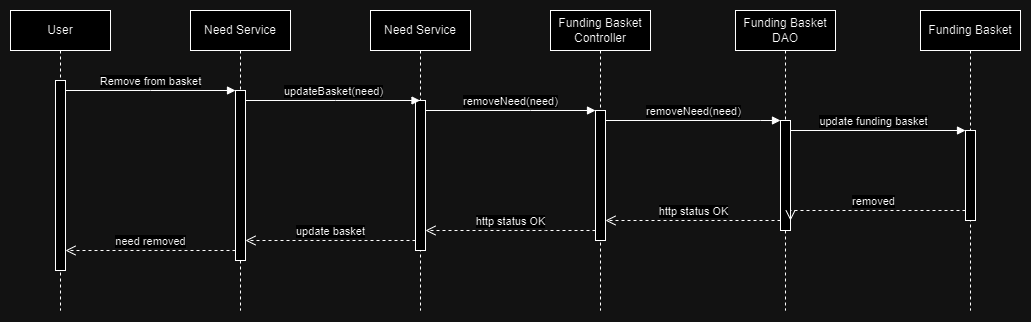

The diagram above was exported from draw.io. Its source (the exported page's mxGraphModel, read from the mxfile embedded in the PNG):
<mxGraphModel dx="675" dy="608" grid="1" gridSize="10" guides="1" tooltips="1" connect="1" arrows="1" fold="1" page="1" pageScale="1" pageWidth="850" pageHeight="1100" math="0" shadow="0">
  <root>
    <mxCell id="0" />
    <mxCell id="1" parent="0" />
    <mxCell id="aM9ryv3xv72pqoxQDRHE-1" value="User" style="shape=umlLifeline;perimeter=lifelinePerimeter;whiteSpace=wrap;html=1;container=0;dropTarget=0;collapsible=0;recursiveResize=0;outlineConnect=0;portConstraint=eastwest;newEdgeStyle={&quot;edgeStyle&quot;:&quot;elbowEdgeStyle&quot;,&quot;elbow&quot;:&quot;vertical&quot;,&quot;curved&quot;:0,&quot;rounded&quot;:0};" parent="1" vertex="1">
      <mxGeometry x="40" y="40" width="100" height="300" as="geometry" />
    </mxCell>
    <mxCell id="aM9ryv3xv72pqoxQDRHE-2" value="" style="html=1;points=[];perimeter=orthogonalPerimeter;outlineConnect=0;targetShapes=umlLifeline;portConstraint=eastwest;newEdgeStyle={&quot;edgeStyle&quot;:&quot;elbowEdgeStyle&quot;,&quot;elbow&quot;:&quot;vertical&quot;,&quot;curved&quot;:0,&quot;rounded&quot;:0};" parent="aM9ryv3xv72pqoxQDRHE-1" vertex="1">
      <mxGeometry x="45" y="70" width="10" height="190" as="geometry" />
    </mxCell>
    <mxCell id="aM9ryv3xv72pqoxQDRHE-5" value="Need Service" style="shape=umlLifeline;perimeter=lifelinePerimeter;whiteSpace=wrap;html=1;container=0;dropTarget=0;collapsible=0;recursiveResize=0;outlineConnect=0;portConstraint=eastwest;newEdgeStyle={&quot;edgeStyle&quot;:&quot;elbowEdgeStyle&quot;,&quot;elbow&quot;:&quot;vertical&quot;,&quot;curved&quot;:0,&quot;rounded&quot;:0};" parent="1" vertex="1">
      <mxGeometry x="220" y="40" width="100" height="300" as="geometry" />
    </mxCell>
    <mxCell id="aM9ryv3xv72pqoxQDRHE-6" value="" style="html=1;points=[];perimeter=orthogonalPerimeter;outlineConnect=0;targetShapes=umlLifeline;portConstraint=eastwest;newEdgeStyle={&quot;edgeStyle&quot;:&quot;elbowEdgeStyle&quot;,&quot;elbow&quot;:&quot;vertical&quot;,&quot;curved&quot;:0,&quot;rounded&quot;:0};" parent="aM9ryv3xv72pqoxQDRHE-5" vertex="1">
      <mxGeometry x="45" y="80" width="10" height="170" as="geometry" />
    </mxCell>
    <mxCell id="aM9ryv3xv72pqoxQDRHE-7" value="Remove from basket" style="html=1;verticalAlign=bottom;endArrow=block;edgeStyle=elbowEdgeStyle;elbow=horizontal;curved=0;rounded=0;" parent="1" source="aM9ryv3xv72pqoxQDRHE-2" target="aM9ryv3xv72pqoxQDRHE-6" edge="1">
      <mxGeometry relative="1" as="geometry">
        <mxPoint x="195" y="130" as="sourcePoint" />
        <Array as="points">
          <mxPoint x="180" y="120" />
        </Array>
      </mxGeometry>
    </mxCell>
    <mxCell id="aM9ryv3xv72pqoxQDRHE-8" value="need removed" style="html=1;verticalAlign=bottom;endArrow=open;dashed=1;endSize=8;edgeStyle=elbowEdgeStyle;elbow=horizontal;curved=0;rounded=0;" parent="1" source="aM9ryv3xv72pqoxQDRHE-6" target="aM9ryv3xv72pqoxQDRHE-2" edge="1">
      <mxGeometry relative="1" as="geometry">
        <mxPoint x="195" y="205" as="targetPoint" />
        <Array as="points">
          <mxPoint x="190" y="280" />
        </Array>
      </mxGeometry>
    </mxCell>
    <mxCell id="q0fOyZreCcWl63WgcDgj-1" value="Need Service" style="shape=umlLifeline;perimeter=lifelinePerimeter;whiteSpace=wrap;html=1;container=0;dropTarget=0;collapsible=0;recursiveResize=0;outlineConnect=0;portConstraint=eastwest;newEdgeStyle={&quot;edgeStyle&quot;:&quot;elbowEdgeStyle&quot;,&quot;elbow&quot;:&quot;vertical&quot;,&quot;curved&quot;:0,&quot;rounded&quot;:0};" parent="1" vertex="1">
      <mxGeometry x="400" y="40" width="100" height="300" as="geometry" />
    </mxCell>
    <mxCell id="q0fOyZreCcWl63WgcDgj-2" value="" style="html=1;points=[];perimeter=orthogonalPerimeter;outlineConnect=0;targetShapes=umlLifeline;portConstraint=eastwest;newEdgeStyle={&quot;edgeStyle&quot;:&quot;elbowEdgeStyle&quot;,&quot;elbow&quot;:&quot;vertical&quot;,&quot;curved&quot;:0,&quot;rounded&quot;:0};" parent="q0fOyZreCcWl63WgcDgj-1" vertex="1">
      <mxGeometry x="45" y="90" width="10" height="150" as="geometry" />
    </mxCell>
    <mxCell id="q0fOyZreCcWl63WgcDgj-4" value="update basket" style="html=1;verticalAlign=bottom;endArrow=open;dashed=1;endSize=8;edgeStyle=elbowEdgeStyle;elbow=vertical;curved=0;rounded=0;" parent="1" source="q0fOyZreCcWl63WgcDgj-2" target="aM9ryv3xv72pqoxQDRHE-6" edge="1">
      <mxGeometry relative="1" as="geometry">
        <mxPoint x="280" y="280" as="targetPoint" />
        <Array as="points">
          <mxPoint x="380" y="270" />
        </Array>
      </mxGeometry>
    </mxCell>
    <mxCell id="q0fOyZreCcWl63WgcDgj-7" value="updateBasket(need)" style="html=1;verticalAlign=bottom;endArrow=block;edgeStyle=elbowEdgeStyle;elbow=horizontal;curved=0;rounded=0;" parent="1" source="aM9ryv3xv72pqoxQDRHE-6" target="q0fOyZreCcWl63WgcDgj-1" edge="1">
      <mxGeometry relative="1" as="geometry">
        <mxPoint x="280" y="130" as="sourcePoint" />
        <Array as="points">
          <mxPoint x="365" y="130" />
        </Array>
        <mxPoint x="450" y="130" as="targetPoint" />
      </mxGeometry>
    </mxCell>
    <mxCell id="q0fOyZreCcWl63WgcDgj-8" value="Funding Basket Controller" style="shape=umlLifeline;perimeter=lifelinePerimeter;whiteSpace=wrap;html=1;container=0;dropTarget=0;collapsible=0;recursiveResize=0;outlineConnect=0;portConstraint=eastwest;newEdgeStyle={&quot;edgeStyle&quot;:&quot;elbowEdgeStyle&quot;,&quot;elbow&quot;:&quot;vertical&quot;,&quot;curved&quot;:0,&quot;rounded&quot;:0};" parent="1" vertex="1">
      <mxGeometry x="580" y="40" width="100" height="300" as="geometry" />
    </mxCell>
    <mxCell id="q0fOyZreCcWl63WgcDgj-9" value="" style="html=1;points=[];perimeter=orthogonalPerimeter;outlineConnect=0;targetShapes=umlLifeline;portConstraint=eastwest;newEdgeStyle={&quot;edgeStyle&quot;:&quot;elbowEdgeStyle&quot;,&quot;elbow&quot;:&quot;vertical&quot;,&quot;curved&quot;:0,&quot;rounded&quot;:0};" parent="q0fOyZreCcWl63WgcDgj-8" vertex="1">
      <mxGeometry x="45" y="100" width="10" height="130" as="geometry" />
    </mxCell>
    <mxCell id="q0fOyZreCcWl63WgcDgj-10" value="http status OK" style="html=1;verticalAlign=bottom;endArrow=open;dashed=1;endSize=8;edgeStyle=elbowEdgeStyle;elbow=vertical;curved=0;rounded=0;" parent="1" source="q0fOyZreCcWl63WgcDgj-9" target="q0fOyZreCcWl63WgcDgj-2" edge="1">
      <mxGeometry relative="1" as="geometry">
        <mxPoint x="470" y="270" as="targetPoint" />
        <Array as="points">
          <mxPoint x="575" y="260" />
        </Array>
      </mxGeometry>
    </mxCell>
    <mxCell id="q0fOyZreCcWl63WgcDgj-13" value="removeNeed(need)" style="html=1;verticalAlign=bottom;endArrow=block;edgeStyle=elbowEdgeStyle;elbow=vertical;curved=0;rounded=0;" parent="1" source="q0fOyZreCcWl63WgcDgj-2" target="q0fOyZreCcWl63WgcDgj-9" edge="1">
      <mxGeometry relative="1" as="geometry">
        <mxPoint x="470" y="130" as="sourcePoint" />
        <Array as="points">
          <mxPoint x="560" y="140" />
        </Array>
        <mxPoint x="645" y="130" as="targetPoint" />
      </mxGeometry>
    </mxCell>
    <mxCell id="q0fOyZreCcWl63WgcDgj-14" value="Funding Basket DAO" style="shape=umlLifeline;perimeter=lifelinePerimeter;whiteSpace=wrap;html=1;container=0;dropTarget=0;collapsible=0;recursiveResize=0;outlineConnect=0;portConstraint=eastwest;newEdgeStyle={&quot;edgeStyle&quot;:&quot;elbowEdgeStyle&quot;,&quot;elbow&quot;:&quot;vertical&quot;,&quot;curved&quot;:0,&quot;rounded&quot;:0};" parent="1" vertex="1">
      <mxGeometry x="765" y="40" width="100" height="300" as="geometry" />
    </mxCell>
    <mxCell id="q0fOyZreCcWl63WgcDgj-15" value="" style="html=1;points=[];perimeter=orthogonalPerimeter;outlineConnect=0;targetShapes=umlLifeline;portConstraint=eastwest;newEdgeStyle={&quot;edgeStyle&quot;:&quot;elbowEdgeStyle&quot;,&quot;elbow&quot;:&quot;vertical&quot;,&quot;curved&quot;:0,&quot;rounded&quot;:0};" parent="q0fOyZreCcWl63WgcDgj-14" vertex="1">
      <mxGeometry x="45" y="110" width="10" height="110" as="geometry" />
    </mxCell>
    <mxCell id="q0fOyZreCcWl63WgcDgj-16" value="http status OK" style="html=1;verticalAlign=bottom;endArrow=open;dashed=1;endSize=8;edgeStyle=elbowEdgeStyle;elbow=vertical;curved=0;rounded=0;" parent="1" source="q0fOyZreCcWl63WgcDgj-15" target="q0fOyZreCcWl63WgcDgj-9" edge="1">
      <mxGeometry relative="1" as="geometry">
        <mxPoint x="640" y="270" as="targetPoint" />
        <Array as="points">
          <mxPoint x="780" y="250" />
        </Array>
      </mxGeometry>
    </mxCell>
    <mxCell id="q0fOyZreCcWl63WgcDgj-19" value="removeNeed(need)" style="html=1;verticalAlign=bottom;endArrow=block;edgeStyle=elbowEdgeStyle;elbow=vertical;curved=0;rounded=0;" parent="1" source="q0fOyZreCcWl63WgcDgj-9" target="q0fOyZreCcWl63WgcDgj-15" edge="1">
      <mxGeometry relative="1" as="geometry">
        <mxPoint x="640" y="140" as="sourcePoint" />
        <Array as="points">
          <mxPoint x="790" y="150" />
        </Array>
        <mxPoint x="830" y="130" as="targetPoint" />
      </mxGeometry>
    </mxCell>
    <mxCell id="q0fOyZreCcWl63WgcDgj-27" value="Funding Basket" style="shape=umlLifeline;perimeter=lifelinePerimeter;whiteSpace=wrap;html=1;container=0;dropTarget=0;collapsible=0;recursiveResize=0;outlineConnect=0;portConstraint=eastwest;newEdgeStyle={&quot;edgeStyle&quot;:&quot;elbowEdgeStyle&quot;,&quot;elbow&quot;:&quot;vertical&quot;,&quot;curved&quot;:0,&quot;rounded&quot;:0};" parent="1" vertex="1">
      <mxGeometry x="950" y="40" width="100" height="300" as="geometry" />
    </mxCell>
    <mxCell id="q0fOyZreCcWl63WgcDgj-28" value="" style="html=1;points=[];perimeter=orthogonalPerimeter;outlineConnect=0;targetShapes=umlLifeline;portConstraint=eastwest;newEdgeStyle={&quot;edgeStyle&quot;:&quot;elbowEdgeStyle&quot;,&quot;elbow&quot;:&quot;vertical&quot;,&quot;curved&quot;:0,&quot;rounded&quot;:0};" parent="q0fOyZreCcWl63WgcDgj-27" vertex="1">
      <mxGeometry x="45" y="120" width="10" height="90" as="geometry" />
    </mxCell>
    <mxCell id="q0fOyZreCcWl63WgcDgj-29" value="removed" style="html=1;verticalAlign=bottom;endArrow=open;dashed=1;endSize=8;edgeStyle=elbowEdgeStyle;elbow=vertical;curved=0;rounded=0;" parent="1" source="q0fOyZreCcWl63WgcDgj-28" edge="1">
      <mxGeometry relative="1" as="geometry">
        <mxPoint x="820" y="250" as="targetPoint" />
        <Array as="points">
          <mxPoint x="965" y="240" />
        </Array>
      </mxGeometry>
    </mxCell>
    <mxCell id="q0fOyZreCcWl63WgcDgj-30" value="update funding basket" style="html=1;verticalAlign=bottom;endArrow=block;edgeStyle=elbowEdgeStyle;elbow=vertical;curved=0;rounded=0;" parent="1" target="q0fOyZreCcWl63WgcDgj-28" edge="1">
      <mxGeometry relative="1" as="geometry">
        <mxPoint x="820" y="150" as="sourcePoint" />
        <Array as="points">
          <mxPoint x="930" y="160" />
        </Array>
        <mxPoint x="1015" y="130" as="targetPoint" />
      </mxGeometry>
    </mxCell>
  </root>
</mxGraphModel>